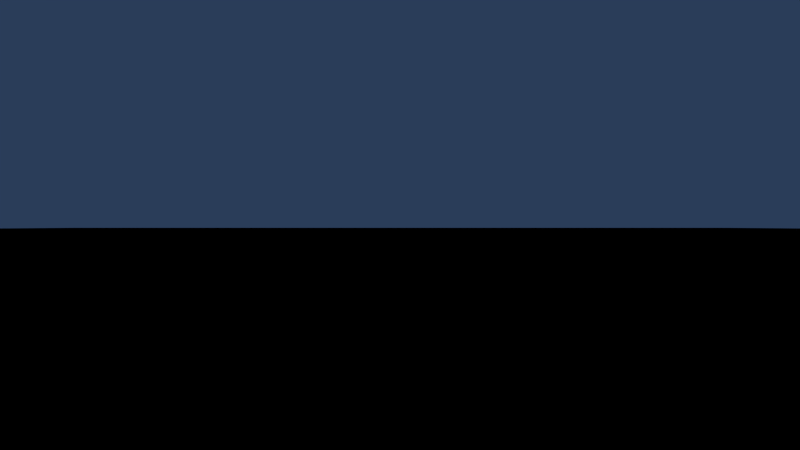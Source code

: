 # Source: BGE_Day_Night_Cycle_Update_2.blend  (saved by Blender 2.76.0; exported with 4.5.12 LTS)
import bpy
from mathutils import Matrix  # noqa: F401  (used for matrix-valued properties, if any)

bpy.ops.wm.read_factory_settings(use_empty=True)
scene = bpy.context.scene
scene.name = 'game'

# ---- collections
col_collection_1_001 = bpy.data.collections.new('Collection 1.001'); scene.collection.children.link(col_collection_1_001)
col_collection_2 = bpy.data.collections.new('Collection 2'); scene.collection.children.link(col_collection_2)
col_collection_11 = bpy.data.collections.new('Collection 11'); scene.collection.children.link(col_collection_11)
col_collection_12 = bpy.data.collections.new('Collection 12'); scene.collection.children.link(col_collection_12)

# ---- materials (node trees are filled in below, after node groups)
mat_enviro_ground = bpy.data.materials.new('Enviro_Ground')
mat_enviro_ground.alpha_threshold = 0.0
mat_enviro_ground.use_transparent_shadow = False
mat_enviro_ground.diffuse_color = (0.0, 0.0, 0.0, 1.0)
mat_enviro_ground.specular_color = (0.3506, 0.3506, 0.3506)
mat_enviro_ground.roughness = 0.5
mat_enviro_ground.specular_intensity = 0.0

# ---- material node trees

# ---- world
world_world = bpy.data.worlds.new('World'); scene.world = world_world
world_world.color = (0.02304, 0.04652, 0.1007)
world_world.use_sun_shadow = False
world_world.sun_shadow_jitter_overblur = 0.0
world_world.cycles.sampling_method = 'MANUAL'
world_world.cycles.sample_map_resolution = 256

# ---- cameras
cam_player__camera = bpy.data.cameras.new('player  camera')
cam_player__camera.clip_start = 0.025
cam_player__camera.clip_end = 1500.0
cam_player__camera.lens = 13.0
cam_player__camera.sensor_width = 32.0
cam_player__camera.sensor_height = 18.0
cam_player__camera.display_size = 2.0
cam_player__camera.dof.focus_distance = 0.0
cam_player__camera.dof.aperture_fstop = 128.0

# ---- lights
light_lamp_001 = bpy.data.lights.new('Lamp.001', 'SUN')
light_lamp_001.color = (0.8479, 1.0, 0.5753)
light_lamp_001.transmission_factor = 0.0
light_lamp_001.cutoff_distance = 30.0
light_lamp_001.angle = 0.1993
light_lamp_001.energy = 2.04
light_lamp_001.shadow_buffer_clip_start = 1.001
light_lamp_001.shadow_soft_size = 0.1
light_lamp_001.shadow_cascade_max_distance = 1000.0
light_lamp_001.cycles.use_multiple_importance_sampling = False
light_shadow_lamp = bpy.data.lights.new('shadow lamp', 'SUN')
light_shadow_lamp.transmission_factor = 0.0
light_shadow_lamp.cutoff_distance = 100.0
light_shadow_lamp.use_shadow = False
light_shadow_lamp.angle = 0.1993
light_shadow_lamp.energy = 0.0
light_shadow_lamp.shadow_buffer_clip_start = 1.001
light_shadow_lamp.shadow_soft_size = 0.1
light_shadow_lamp.shadow_cascade_max_distance = 1000.0
light_shadow_lamp.cycles.use_multiple_importance_sampling = False
light_lamp = bpy.data.lights.new('Lamp', 'SUN')
light_lamp.transmission_factor = 0.0
light_lamp.cutoff_distance = 30.0
light_lamp.use_shadow = False
light_lamp.angle = 0.1993
light_lamp.energy = 0.0
light_lamp.shadow_buffer_clip_start = 1.001
light_lamp.shadow_soft_size = 0.1
light_lamp.shadow_cascade_max_distance = 1000.0
light_lamp.cycles.use_multiple_importance_sampling = False

# ---- meshes
me_plane = bpy.data.meshes.new('Plane')
me_plane.from_pydata([(-1.0, -1.0, 0.0), (1.0, -1.0, 0.0), (-1.0, 1.0, 0.0), (1.0, 1.0, 0.0)], [], [(0, 1, 3, 2)])
_uv = me_plane.uv_layers.new(name='UVMap')
_uv.uv.foreach_set('vector', [0.0001, 9.998e-05, 0.9999, 9.998e-05, 0.9999, 0.9999, 9.998e-05, 0.9999])
me_plane.materials.append(mat_enviro_ground)
me_plane.use_remesh_preserve_volume = False
me_plane.use_remesh_preserve_attributes = False
me_plane.use_mirror_vertex_groups = False
me_plane.update()
me_cube_002 = bpy.data.meshes.new('Cube.002')
me_cube_002.from_pydata([(-0.3048, -0.3048, -0.3048), (-0.3048, -0.3048, 0.3048), (-0.3048, 0.3048, -0.3048), (-0.3048, 0.3048, 0.3048), (0.3048, -0.3048, -0.3048), (0.3048, -0.3048, 0.3048), (0.3048, 0.3048, -0.3048), (0.3048, 0.3048, 0.3048)], [], [(1, 3, 2, 0), (3, 7, 6, 2), (7, 5, 4, 6), (5, 1, 0, 4), (0, 2, 6, 4), (5, 7, 3, 1)])
me_cube_002.use_remesh_preserve_volume = False
me_cube_002.use_remesh_preserve_attributes = False
me_cube_002.use_mirror_vertex_groups = False
me_cube_002.update()
arm_armature = bpy.data.armatures.new('Armature')  # bones are not reproduced

# ---- objects
ob_hemilamp = bpy.data.objects.new('hemiLamp', light_lamp_001)
ob_camera = bpy.data.objects.new('Camera', cam_player__camera)
ob_initialize_sky = bpy.data.objects.new('initialize sky', None)
ob_plane = bpy.data.objects.new('Plane', me_plane)
ob_daynightwheel = bpy.data.objects.new('dayNightWheel', arm_armature)
ob_shadow_lamp = bpy.data.objects.new('shadow lamp', light_shadow_lamp)
ob_sun_lamp = bpy.data.objects.new('sun lamp', light_lamp)
ob_cube = bpy.data.objects.new('Cube', me_cube_002)

# ---- transforms, parenting, visibility, modifiers, constraints
ob_hemilamp.location = (0.0, 0.0, 2.066)
ob_hemilamp.scale = (0.1066, 0.1066, 0.1066)
ob_hemilamp.lock_rotations_4d = False
ob_hemilamp.empty_display_type = 'ARROWS'
ob_hemilamp.color = (0.0, 0.0, 0.0, 0.0)
ob_hemilamp.display_type = 'WIRE'
ob_hemilamp.show_bounds = True
ob_hemilamp.show_name = True
ob_hemilamp.show_axis = True
ob_hemilamp.show_in_front = True
ob_hemilamp.lineart.crease_threshold = 0.0
ob_camera.location = (0.0, 0.0, 2.731)
ob_camera.rotation_euler = (1.571, -0.0, 0.0)
ob_camera.lineart.crease_threshold = 0.0
ob_initialize_sky.location = (-3.496, 0.0, 0.0)
ob_initialize_sky.scale = (2.886, 2.886, 2.886)
ob_initialize_sky.empty_display_type = 'SPHERE'
ob_initialize_sky.empty_display_size = 0.3048
ob_initialize_sky.empty_image_offset = (0.0, 0.0)
ob_initialize_sky.show_name = True
ob_initialize_sky.show_axis = True
ob_initialize_sky.lineart.crease_threshold = 0.0
ob_plane.location = (0.0, 0.0, 0.0)
ob_plane.scale = (327.4, 327.4, 327.4)
ob_plane.lineart.crease_threshold = 0.0
ob_daynightwheel.location = (0.0, 0.0, 0.0)
ob_daynightwheel.rotation_euler = (4.443, -0.2359, -0.04624)
ob_daynightwheel.hide_render = True
ob_daynightwheel.show_name = True
ob_daynightwheel.show_axis = True
ob_daynightwheel.show_in_front = True
ob_daynightwheel.lineart.crease_threshold = 0.0
ob_shadow_lamp.parent = ob_daynightwheel
ob_shadow_lamp.matrix_parent_inverse = Matrix(((1.0, 0.0, 0.0, 0.0), (0.0, 0.0, 1.0, -0.3048), (0.0, -1.0, 0.0, 0.0), (0.0, 0.0, 0.0, 1.0)))
ob_shadow_lamp.location = (0.0, 47.78, -2.645e-14)
ob_shadow_lamp.rotation_euler = (4.712, 0.0, 0.0)
ob_shadow_lamp.scale = (0.05524, 0.05524, 0.05524)
ob_shadow_lamp.lock_rotations_4d = False
ob_shadow_lamp.empty_display_type = 'ARROWS'
ob_shadow_lamp.color = (0.0, 0.0, 0.0, 0.0)
ob_shadow_lamp.lineart.crease_threshold = 0.0
ob_sun_lamp.parent = ob_daynightwheel
ob_sun_lamp.matrix_parent_inverse = Matrix(((1.0, 0.0, 0.0, 0.0), (0.0, 0.0, 1.0, -0.3048), (0.0, -1.0, 0.0, 0.0), (0.0, 0.0, 0.0, 1.0)))
ob_sun_lamp.location = (0.0, 47.78, -2.645e-14)
ob_sun_lamp.rotation_euler = (4.712, 0.0, 0.0)
ob_sun_lamp.scale = (0.05524, 0.05524, 0.05524)
ob_sun_lamp.lock_rotations_4d = False
ob_sun_lamp.empty_display_type = 'ARROWS'
ob_sun_lamp.color = (0.0, 0.0, 0.0, 0.0)
ob_sun_lamp.lineart.crease_threshold = 0.0
ob_cube.parent = ob_sun_lamp
ob_cube.matrix_parent_inverse = Matrix(((18.1, -3.553e-15, 1.49e-08, -2.12), (-2.077e-07, 18.1, 3.163e-06, 0.4678), (0.000152, -3.165e-06, 18.1, -159.4), (0.0, 0.0, 0.0, 1.0)))
ob_cube.location = (0.1171, -0.02584, 8.803)
ob_cube.hide_render = True
ob_cube.display_type = 'WIRE'
ob_cube.lineart.crease_threshold = 0.0

# ---- collection membership
col_collection_1_001.objects.link(ob_hemilamp)
col_collection_2.objects.link(ob_camera)
col_collection_2.objects.link(ob_initialize_sky)
col_collection_11.objects.link(ob_plane)
col_collection_12.objects.link(ob_daynightwheel)
col_collection_12.objects.link(ob_shadow_lamp)
col_collection_12.objects.link(ob_sun_lamp)
col_collection_12.objects.link(ob_cube)

# ---- scene / render settings (as saved in the file)
scene.camera = ob_camera
scene.frame_start = 1; scene.frame_end = 200; scene.frame_set(139)
scene.render.engine = 'BLENDER_EEVEE_NEXT'
scene.render.resolution_percentage = 50
scene.render.fps = 30
scene.render.dither_intensity = 0.0
scene.cycles.use_denoising = False
scene.cycles.samples = 10
scene.cycles.sampling_pattern = 'TABULATED_SOBOL'
scene.cycles.light_sampling_threshold = 0.0
scene.cycles.use_adaptive_sampling = False
scene.cycles.use_light_tree = False
scene.cycles.blur_glossy = 0.0
scene.cycles.pixel_filter_type = 'GAUSSIAN'
scene.cycles.sample_clamp_indirect = 0.0
scene.view_settings.view_transform = 'Standard'
bpy.context.view_layer.update()

